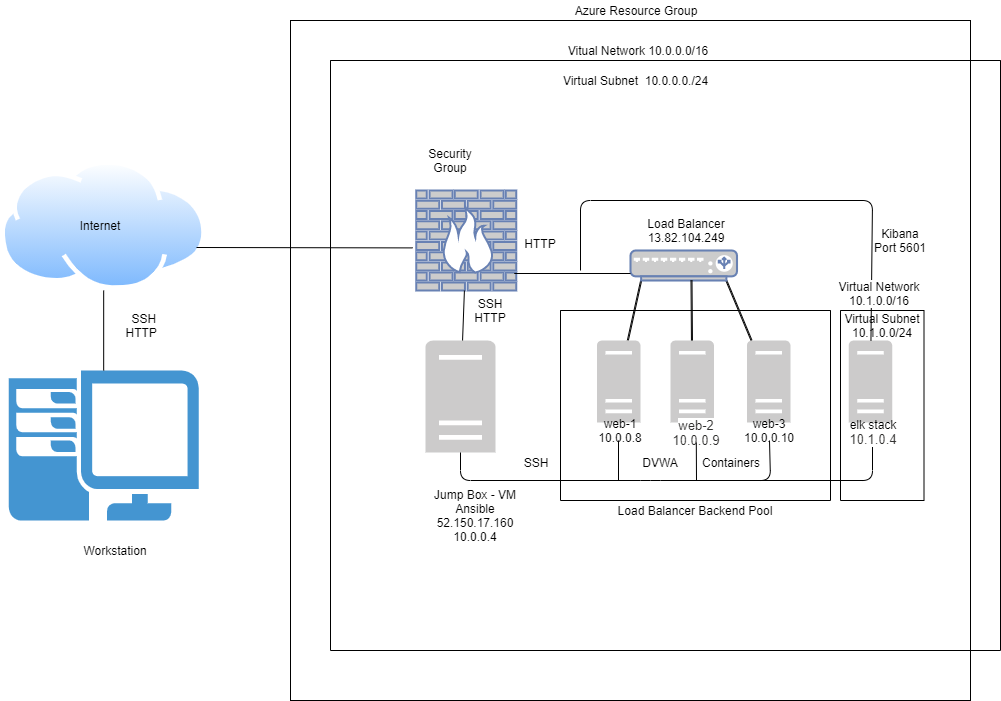

The diagram above was exported from draw.io. Its source (the exported page's mxGraphModel, read from the mxfile embedded in the PNG):
<mxGraphModel dx="2378" dy="489" grid="1" gridSize="10" guides="1" tooltips="1" connect="1" arrows="1" fold="1" page="1" pageScale="1" pageWidth="1100" pageHeight="850" math="0" shadow="0">
  <root>
    <mxCell id="0" />
    <mxCell id="1" parent="0" />
    <mxCell id="hHnId6ll3xfoVTae1dIA-2" value="" style="pointerEvents=1;shadow=0;dashed=0;html=1;strokeColor=none;fillColor=#4495D1;labelPosition=center;verticalLabelPosition=bottom;verticalAlign=top;align=center;outlineConnect=0;shape=mxgraph.veeam.2d.workstation;" parent="1" vertex="1">
      <mxGeometry x="-861.8199999999999" y="410" width="190" height="150" as="geometry" />
    </mxCell>
    <mxCell id="hHnId6ll3xfoVTae1dIA-3" value="" style="aspect=fixed;perimeter=ellipsePerimeter;html=1;align=center;shadow=0;dashed=0;spacingTop=3;image;image=img/lib/active_directory/internet_cloud.svg;" parent="1" vertex="1">
      <mxGeometry x="-870" y="200" width="206.36" height="130" as="geometry" />
    </mxCell>
    <mxCell id="hHnId6ll3xfoVTae1dIA-4" value="" style="whiteSpace=wrap;html=1;aspect=fixed;" parent="1" vertex="1">
      <mxGeometry x="-580" y="60" width="680" height="680" as="geometry" />
    </mxCell>
    <mxCell id="hHnId6ll3xfoVTae1dIA-6" value="Azure Resource Group" style="text;html=1;strokeColor=none;fillColor=none;align=center;verticalAlign=middle;whiteSpace=wrap;rounded=0;" parent="1" vertex="1">
      <mxGeometry x="-334.25" y="40" width="200" height="20" as="geometry" />
    </mxCell>
    <mxCell id="hHnId6ll3xfoVTae1dIA-7" value="Vitual Network 10.0.0.0/16" style="text;html=1;strokeColor=none;fillColor=none;align=center;verticalAlign=middle;whiteSpace=wrap;rounded=0;" parent="1" vertex="1">
      <mxGeometry x="-311.75" y="80" width="160" height="20" as="geometry" />
    </mxCell>
    <mxCell id="hHnId6ll3xfoVTae1dIA-13" value="" style="endArrow=none;html=1;" parent="1" source="hHnId6ll3xfoVTae1dIA-2" target="hHnId6ll3xfoVTae1dIA-3" edge="1">
      <mxGeometry width="50" height="50" relative="1" as="geometry">
        <mxPoint x="-820" y="490" as="sourcePoint" />
        <mxPoint x="-770" y="440" as="targetPoint" />
      </mxGeometry>
    </mxCell>
    <mxCell id="hHnId6ll3xfoVTae1dIA-14" value="" style="fontColor=#0066CC;verticalAlign=top;verticalLabelPosition=bottom;labelPosition=center;align=center;html=1;outlineConnect=0;fillColor=#CCCCCC;strokeColor=#6881B3;gradientColor=none;gradientDirection=north;strokeWidth=2;shape=mxgraph.networks.firewall;" parent="1" vertex="1">
      <mxGeometry x="-454.25" y="230" width="100" height="100" as="geometry" />
    </mxCell>
    <mxCell id="hHnId6ll3xfoVTae1dIA-51" style="edgeStyle=none;shape=link;rounded=0;orthogonalLoop=1;jettySize=auto;html=1;exitX=0.1;exitY=1;exitDx=0;exitDy=0;exitPerimeter=0;width=1;" parent="1" source="hHnId6ll3xfoVTae1dIA-18" target="hHnId6ll3xfoVTae1dIA-21" edge="1">
      <mxGeometry relative="1" as="geometry">
        <mxPoint x="-240" y="360" as="targetPoint" />
        <Array as="points" />
      </mxGeometry>
    </mxCell>
    <mxCell id="hHnId6ll3xfoVTae1dIA-52" style="edgeStyle=none;shape=link;rounded=0;orthogonalLoop=1;jettySize=auto;html=1;exitX=0.9;exitY=1;exitDx=0;exitDy=0;exitPerimeter=0;width=1;" parent="1" source="hHnId6ll3xfoVTae1dIA-18" target="hHnId6ll3xfoVTae1dIA-25" edge="1">
      <mxGeometry relative="1" as="geometry">
        <mxPoint x="-119" y="370" as="targetPoint" />
      </mxGeometry>
    </mxCell>
    <mxCell id="hHnId6ll3xfoVTae1dIA-18" value="" style="fontColor=#0066CC;verticalAlign=top;verticalLabelPosition=bottom;labelPosition=center;align=center;html=1;outlineConnect=0;fillColor=#CCCCCC;strokeColor=#6881B3;gradientColor=none;gradientDirection=north;strokeWidth=2;shape=mxgraph.networks.load_balancer;" parent="1" vertex="1">
      <mxGeometry x="-240" y="290" width="106.5" height="30" as="geometry" />
    </mxCell>
    <mxCell id="hHnId6ll3xfoVTae1dIA-20" value="" style="pointerEvents=1;shadow=0;dashed=0;html=1;strokeColor=none;labelPosition=center;verticalLabelPosition=bottom;verticalAlign=top;outlineConnect=0;align=center;shape=mxgraph.office.servers.server_generic;fillColor=#CCCBCB;" parent="1" vertex="1">
      <mxGeometry x="-445" y="380" width="70" height="112" as="geometry" />
    </mxCell>
    <mxCell id="hHnId6ll3xfoVTae1dIA-21" value="" style="pointerEvents=1;shadow=0;dashed=0;html=1;strokeColor=none;labelPosition=center;verticalLabelPosition=bottom;verticalAlign=top;outlineConnect=0;align=center;shape=mxgraph.office.servers.server_generic;fillColor=#CCCBCB;" parent="1" vertex="1">
      <mxGeometry x="-273.5" y="380" width="43.5" height="82" as="geometry" />
    </mxCell>
    <mxCell id="hHnId6ll3xfoVTae1dIA-24" value="" style="pointerEvents=1;shadow=0;dashed=0;html=1;strokeColor=none;labelPosition=center;verticalLabelPosition=bottom;verticalAlign=top;outlineConnect=0;align=center;shape=mxgraph.office.servers.server_generic;fillColor=#CCCBCB;" parent="1" vertex="1">
      <mxGeometry x="-200" y="380" width="43.5" height="82" as="geometry" />
    </mxCell>
    <mxCell id="hHnId6ll3xfoVTae1dIA-25" value="" style="pointerEvents=1;shadow=0;dashed=0;html=1;strokeColor=none;labelPosition=center;verticalLabelPosition=bottom;verticalAlign=top;outlineConnect=0;align=center;shape=mxgraph.office.servers.server_generic;fillColor=#CCCBCB;" parent="1" vertex="1">
      <mxGeometry x="-123.5" y="380" width="43.5" height="82" as="geometry" />
    </mxCell>
    <mxCell id="hHnId6ll3xfoVTae1dIA-27" value="" style="endArrow=none;html=1;" parent="1" source="hHnId6ll3xfoVTae1dIA-20" target="hHnId6ll3xfoVTae1dIA-14" edge="1">
      <mxGeometry width="50" height="50" relative="1" as="geometry">
        <mxPoint x="-660" y="390" as="sourcePoint" />
        <mxPoint x="-610" y="340" as="targetPoint" />
      </mxGeometry>
    </mxCell>
    <mxCell id="hHnId6ll3xfoVTae1dIA-31" value="" style="endArrow=none;html=1;entryX=0.5;entryY=1;entryDx=0;entryDy=0;" parent="1" source="hHnId6ll3xfoVTae1dIA-20" target="hHnId6ll3xfoVTae1dIA-74" edge="1">
      <mxGeometry width="50" height="50" relative="1" as="geometry">
        <mxPoint x="-660" y="390" as="sourcePoint" />
        <mxPoint x="-610" y="340" as="targetPoint" />
        <Array as="points">
          <mxPoint x="-410" y="520" />
          <mxPoint x="-220" y="520" />
          <mxPoint x="-100" y="520" />
        </Array>
      </mxGeometry>
    </mxCell>
    <mxCell id="hHnId6ll3xfoVTae1dIA-32" value="" style="endArrow=none;html=1;" parent="1" edge="1">
      <mxGeometry width="50" height="50" relative="1" as="geometry">
        <mxPoint x="-252" y="520" as="sourcePoint" />
        <mxPoint x="-252" y="480" as="targetPoint" />
      </mxGeometry>
    </mxCell>
    <mxCell id="hHnId6ll3xfoVTae1dIA-35" value="" style="endArrow=none;html=1;startArrow=none;" parent="1" source="hHnId6ll3xfoVTae1dIA-65" edge="1">
      <mxGeometry width="50" height="50" relative="1" as="geometry">
        <mxPoint x="-172" y="590" as="sourcePoint" />
        <mxPoint x="-173" y="462" as="targetPoint" />
      </mxGeometry>
    </mxCell>
    <mxCell id="hHnId6ll3xfoVTae1dIA-36" value="Security Group" style="text;html=1;strokeColor=none;fillColor=none;align=center;verticalAlign=middle;whiteSpace=wrap;rounded=0;" parent="1" vertex="1">
      <mxGeometry x="-440" y="190" width="40" height="20" as="geometry" />
    </mxCell>
    <mxCell id="hHnId6ll3xfoVTae1dIA-37" value="" style="endArrow=none;html=1;entryX=0.98;entryY=0.83;entryDx=0;entryDy=0;entryPerimeter=0;" parent="1" target="hHnId6ll3xfoVTae1dIA-14" edge="1">
      <mxGeometry width="50" height="50" relative="1" as="geometry">
        <mxPoint x="-240" y="313" as="sourcePoint" />
        <mxPoint x="-350" y="297" as="targetPoint" />
        <Array as="points" />
      </mxGeometry>
    </mxCell>
    <mxCell id="hHnId6ll3xfoVTae1dIA-47" style="edgeStyle=none;shape=link;rounded=0;orthogonalLoop=1;jettySize=auto;html=1;exitX=0.5;exitY=1;exitDx=0;exitDy=0;exitPerimeter=0;" parent="1" source="hHnId6ll3xfoVTae1dIA-18" target="hHnId6ll3xfoVTae1dIA-18" edge="1">
      <mxGeometry relative="1" as="geometry" />
    </mxCell>
    <mxCell id="hHnId6ll3xfoVTae1dIA-50" value="" style="shape=link;html=1;width=1;" parent="1" target="hHnId6ll3xfoVTae1dIA-24" edge="1">
      <mxGeometry width="100" relative="1" as="geometry">
        <mxPoint x="-179" y="320" as="sourcePoint" />
        <mxPoint x="-136.75" y="340" as="targetPoint" />
      </mxGeometry>
    </mxCell>
    <mxCell id="hHnId6ll3xfoVTae1dIA-55" value="" style="endArrow=none;html=1;entryX=-0.036;entryY=0.574;entryDx=0;entryDy=0;entryPerimeter=0;" parent="1" target="hHnId6ll3xfoVTae1dIA-14" edge="1">
      <mxGeometry width="50" height="50" relative="1" as="geometry">
        <mxPoint x="-674" y="287" as="sourcePoint" />
        <mxPoint x="-490" y="400" as="targetPoint" />
      </mxGeometry>
    </mxCell>
    <mxCell id="hHnId6ll3xfoVTae1dIA-56" value="" style="swimlane;startSize=0;html=1;" parent="1" vertex="1">
      <mxGeometry x="-310" y="350" width="270" height="190" as="geometry" />
    </mxCell>
    <mxCell id="hHnId6ll3xfoVTae1dIA-72" value="DVWA" style="text;html=1;strokeColor=none;fillColor=none;align=center;verticalAlign=middle;whiteSpace=wrap;rounded=0;" parent="hHnId6ll3xfoVTae1dIA-56" vertex="1">
      <mxGeometry x="80" y="142" width="40" height="20" as="geometry" />
    </mxCell>
    <mxCell id="hHnId6ll3xfoVTae1dIA-74" value="web-3 10.0.0.10" style="text;html=1;strokeColor=none;fillColor=none;align=center;verticalAlign=middle;whiteSpace=wrap;rounded=0;" parent="hHnId6ll3xfoVTae1dIA-56" vertex="1">
      <mxGeometry x="189" y="110" width="40" height="20" as="geometry" />
    </mxCell>
    <mxCell id="hHnId6ll3xfoVTae1dIA-76" value="web-1 10.0.0.8" style="text;html=1;strokeColor=none;fillColor=none;align=center;verticalAlign=middle;whiteSpace=wrap;rounded=0;" parent="hHnId6ll3xfoVTae1dIA-56" vertex="1">
      <mxGeometry x="40" y="110" width="40" height="20" as="geometry" />
    </mxCell>
    <mxCell id="hHnId6ll3xfoVTae1dIA-79" value="Containers" style="text;html=1;strokeColor=none;fillColor=none;align=center;verticalAlign=middle;whiteSpace=wrap;rounded=0;" parent="hHnId6ll3xfoVTae1dIA-56" vertex="1">
      <mxGeometry x="151" y="142" width="40" height="20" as="geometry" />
    </mxCell>
    <mxCell id="hHnId6ll3xfoVTae1dIA-58" value="Workstation" style="text;html=1;strokeColor=none;fillColor=none;align=center;verticalAlign=middle;whiteSpace=wrap;rounded=0;" parent="1" vertex="1">
      <mxGeometry x="-870" y="580" width="230" height="20" as="geometry" />
    </mxCell>
    <mxCell id="hHnId6ll3xfoVTae1dIA-59" value="Internet" style="text;html=1;strokeColor=none;fillColor=none;align=center;verticalAlign=middle;whiteSpace=wrap;rounded=0;" parent="1" vertex="1">
      <mxGeometry x="-820" y="255" width="100" height="20" as="geometry" />
    </mxCell>
    <mxCell id="hHnId6ll3xfoVTae1dIA-60" value="Jump Box - VM&lt;br&gt;Ansible&lt;br&gt;52.150.17.160&lt;br&gt;10.0.0.4" style="text;html=1;strokeColor=none;fillColor=none;align=center;verticalAlign=middle;whiteSpace=wrap;rounded=0;" parent="1" vertex="1">
      <mxGeometry x="-460" y="530" width="130" height="50" as="geometry" />
    </mxCell>
    <mxCell id="hHnId6ll3xfoVTae1dIA-61" value="SSH&amp;nbsp;&lt;br&gt;&amp;nbsp; HTTP&lt;span style=&quot;white-space: pre&quot;&gt;&#09;&lt;/span&gt;" style="text;html=1;align=center;verticalAlign=middle;resizable=0;points=[];autosize=1;strokeColor=none;" parent="1" vertex="1">
      <mxGeometry x="-760" y="350" width="70" height="30" as="geometry" />
    </mxCell>
    <mxCell id="hHnId6ll3xfoVTae1dIA-62" value="SSH&lt;br&gt;HTTP" style="text;html=1;strokeColor=none;fillColor=none;align=center;verticalAlign=middle;whiteSpace=wrap;rounded=0;" parent="1" vertex="1">
      <mxGeometry x="-400" y="340" width="40" height="20" as="geometry" />
    </mxCell>
    <mxCell id="hHnId6ll3xfoVTae1dIA-63" value="HTTP" style="text;html=1;strokeColor=none;fillColor=none;align=center;verticalAlign=middle;whiteSpace=wrap;rounded=0;" parent="1" vertex="1">
      <mxGeometry x="-350" y="270" width="40" height="25" as="geometry" />
    </mxCell>
    <mxCell id="hHnId6ll3xfoVTae1dIA-64" value="Load Balancer&lt;br&gt;13.82.104.249" style="text;html=1;strokeColor=none;fillColor=none;align=center;verticalAlign=middle;whiteSpace=wrap;rounded=0;" parent="1" vertex="1">
      <mxGeometry x="-228" y="260" width="88" height="20" as="geometry" />
    </mxCell>
    <mxCell id="hHnId6ll3xfoVTae1dIA-65" value="&lt;span style=&quot;color: rgb(50 , 49 , 48) ; font-family: &amp;#34;az_ea_font&amp;#34; , &amp;#34;segoe ui&amp;#34; , &amp;#34;az_font&amp;#34; , , , &amp;#34;blinkmacsystemfont&amp;#34; , &amp;#34;roboto&amp;#34; , &amp;#34;oxygen&amp;#34; , &amp;#34;ubuntu&amp;#34; , &amp;#34;cantarell&amp;#34; , &amp;#34;open sans&amp;#34; , &amp;#34;helvetica neue&amp;#34; , sans-serif ; font-size: 13px ; background-color: rgb(255 , 255 , 255)&quot;&gt;web-2 10.0.0.9&lt;/span&gt;" style="text;html=1;strokeColor=none;fillColor=none;align=center;verticalAlign=middle;whiteSpace=wrap;rounded=0;" parent="1" vertex="1">
      <mxGeometry x="-194.25" y="462" width="40" height="20" as="geometry" />
    </mxCell>
    <mxCell id="hHnId6ll3xfoVTae1dIA-66" value="" style="endArrow=none;html=1;" parent="1" target="hHnId6ll3xfoVTae1dIA-65" edge="1">
      <mxGeometry width="50" height="50" relative="1" as="geometry">
        <mxPoint x="-174" y="520" as="sourcePoint" />
        <mxPoint x="-173" y="462" as="targetPoint" />
      </mxGeometry>
    </mxCell>
    <mxCell id="hHnId6ll3xfoVTae1dIA-69" value="Virtual Subnet&amp;nbsp; 10.0.0.0./24" style="text;html=1;strokeColor=none;fillColor=none;align=center;verticalAlign=middle;whiteSpace=wrap;rounded=0;" parent="1" vertex="1">
      <mxGeometry x="-316.75" y="110" width="165" height="20" as="geometry" />
    </mxCell>
    <mxCell id="hHnId6ll3xfoVTae1dIA-71" value="SSH" style="text;html=1;strokeColor=none;fillColor=none;align=center;verticalAlign=middle;whiteSpace=wrap;rounded=0;" parent="1" vertex="1">
      <mxGeometry x="-354.25" y="492" width="40" height="20" as="geometry" />
    </mxCell>
    <mxCell id="hHnId6ll3xfoVTae1dIA-77" value="Load Balancer Backend Pool" style="text;html=1;strokeColor=none;fillColor=none;align=center;verticalAlign=middle;whiteSpace=wrap;rounded=0;" parent="1" vertex="1">
      <mxGeometry x="-265" y="540" width="180" height="20" as="geometry" />
    </mxCell>
    <mxCell id="Dnkpdrdmf2R13MR6Ekva-4" value="" style="pointerEvents=1;shadow=0;dashed=0;html=1;strokeColor=none;labelPosition=center;verticalLabelPosition=bottom;verticalAlign=top;outlineConnect=0;align=center;shape=mxgraph.office.servers.server_generic;fillColor=#CCCBCB;" vertex="1" parent="1">
      <mxGeometry x="-21.75" y="380" width="43.5" height="82" as="geometry" />
    </mxCell>
    <mxCell id="Dnkpdrdmf2R13MR6Ekva-7" value="" style="endArrow=none;html=1;" edge="1" parent="1">
      <mxGeometry width="50" height="50" relative="1" as="geometry">
        <mxPoint x="-120" y="520" as="sourcePoint" />
        <mxPoint x="2" y="480" as="targetPoint" />
        <Array as="points">
          <mxPoint x="2" y="520" />
        </Array>
      </mxGeometry>
    </mxCell>
    <mxCell id="Dnkpdrdmf2R13MR6Ekva-10" value="" style="endArrow=none;html=1;" edge="1" parent="1" target="Dnkpdrdmf2R13MR6Ekva-4">
      <mxGeometry width="50" height="50" relative="1" as="geometry">
        <mxPoint x="-290" y="310" as="sourcePoint" />
        <mxPoint x="-63.25" y="270" as="targetPoint" />
        <Array as="points">
          <mxPoint x="-290" y="240" />
          <mxPoint x="2" y="240" />
        </Array>
      </mxGeometry>
    </mxCell>
    <mxCell id="Dnkpdrdmf2R13MR6Ekva-22" value="" style="swimlane;startSize=0;" vertex="1" parent="1">
      <mxGeometry x="-30" y="350" width="83.5" height="190" as="geometry" />
    </mxCell>
    <mxCell id="Dnkpdrdmf2R13MR6Ekva-15" value="Virtual Subnet&lt;br&gt;10.1.0.0/24" style="text;html=1;strokeColor=none;fillColor=none;align=center;verticalAlign=middle;whiteSpace=wrap;rounded=0;" vertex="1" parent="Dnkpdrdmf2R13MR6Ekva-22">
      <mxGeometry width="83.5" height="30" as="geometry" />
    </mxCell>
    <mxCell id="Dnkpdrdmf2R13MR6Ekva-8" value="elk stack&lt;br&gt;&lt;span style=&quot;font-size: 13px ; color: rgb(50 , 49 , 48) ; font-family: &amp;#34;az_ea_font&amp;#34; , &amp;#34;segoe ui&amp;#34; , &amp;#34;az_font&amp;#34; , , , &amp;#34;blinkmacsystemfont&amp;#34; , &amp;#34;roboto&amp;#34; , &amp;#34;oxygen&amp;#34; , &amp;#34;ubuntu&amp;#34; , &amp;#34;cantarell&amp;#34; , &amp;#34;open sans&amp;#34; , &amp;#34;helvetica neue&amp;#34; , sans-serif ; background-color: rgb(255 , 255 , 255) ; outline: none&quot;&gt;&lt;span style=&quot;outline: none&quot;&gt;10.1.0.4&lt;/span&gt;&lt;/span&gt;" style="text;html=1;strokeColor=none;fillColor=none;align=center;verticalAlign=middle;whiteSpace=wrap;rounded=0;" vertex="1" parent="Dnkpdrdmf2R13MR6Ekva-22">
      <mxGeometry x="8.25" y="112" width="50" height="20" as="geometry" />
    </mxCell>
    <mxCell id="Dnkpdrdmf2R13MR6Ekva-24" value="" style="swimlane;startSize=0;" vertex="1" parent="1">
      <mxGeometry x="-540" y="100" width="670" height="590" as="geometry" />
    </mxCell>
    <mxCell id="Dnkpdrdmf2R13MR6Ekva-25" value="&lt;span style=&quot;font-family: &amp;#34;az_ea_font&amp;#34; , &amp;#34;segoe ui&amp;#34; , &amp;#34;az_font&amp;#34; , , , &amp;#34;blinkmacsystemfont&amp;#34; , &amp;#34;roboto&amp;#34; , &amp;#34;oxygen&amp;#34; , &amp;#34;ubuntu&amp;#34; , &amp;#34;cantarell&amp;#34; , &amp;#34;open sans&amp;#34; , &amp;#34;helvetica neue&amp;#34; , sans-serif ; background-color: rgb(255 , 255 , 255)&quot;&gt;&lt;font style=&quot;font-size: 12px&quot;&gt;Virtual Network&lt;br&gt;10.1.0.0/16&lt;/font&gt;&lt;/span&gt;" style="text;html=1;strokeColor=none;fillColor=none;align=center;verticalAlign=middle;whiteSpace=wrap;rounded=0;" vertex="1" parent="Dnkpdrdmf2R13MR6Ekva-24">
      <mxGeometry x="500" y="225" width="98.25" height="15" as="geometry" />
    </mxCell>
    <mxCell id="Dnkpdrdmf2R13MR6Ekva-36" value="Kibana&lt;br&gt;Port 5601" style="text;html=1;strokeColor=none;fillColor=none;align=center;verticalAlign=middle;whiteSpace=wrap;rounded=0;" vertex="1" parent="1">
      <mxGeometry y="260" width="60" height="40" as="geometry" />
    </mxCell>
  </root>
</mxGraphModel>